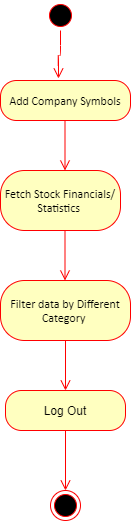

The diagram above was exported from draw.io. Its source (the exported page's mxGraphModel, read from the mxfile embedded in the PNG):
<mxGraphModel dx="868" dy="403" grid="1" gridSize="10" guides="1" tooltips="1" connect="1" arrows="1" fold="1" page="1" pageScale="1" pageWidth="850" pageHeight="1100" math="0" shadow="0">
  <root>
    <mxCell id="0" />
    <mxCell id="1" parent="0" />
    <mxCell id="j_2qWwwNfqKQXrjGLYTP-1" value="" style="ellipse;html=1;shape=startState;fillColor=#000000;strokeColor=#ff0000;" parent="1" vertex="1">
      <mxGeometry x="415" y="410" width="30" height="30" as="geometry" />
    </mxCell>
    <mxCell id="j_2qWwwNfqKQXrjGLYTP-2" value="" style="edgeStyle=orthogonalEdgeStyle;html=1;verticalAlign=bottom;endArrow=open;endSize=8;strokeColor=#ff0000;entryX=0.446;entryY=-0.05;entryDx=0;entryDy=0;entryPerimeter=0;" parent="1" source="j_2qWwwNfqKQXrjGLYTP-1" edge="1" target="j_2qWwwNfqKQXrjGLYTP-33">
      <mxGeometry relative="1" as="geometry">
        <mxPoint x="430" y="560" as="targetPoint" />
      </mxGeometry>
    </mxCell>
    <mxCell id="j_2qWwwNfqKQXrjGLYTP-33" value="&lt;font face=&quot;calibri, sans-serif&quot;&gt;Add Company Symbols&lt;/font&gt;" style="rounded=1;whiteSpace=wrap;html=1;arcSize=40;fontColor=#000000;fillColor=#ffffc0;strokeColor=#ff0000;" parent="1" vertex="1">
      <mxGeometry x="370" y="490" width="130" height="40" as="geometry" />
    </mxCell>
    <mxCell id="j_2qWwwNfqKQXrjGLYTP-35" value="&lt;font face=&quot;calibri, sans-serif&quot;&gt;Fetch Stock Financials/&lt;br&gt;Statistics&amp;nbsp;&lt;/font&gt;" style="rounded=1;whiteSpace=wrap;html=1;arcSize=40;fontColor=#000000;fillColor=#ffffc0;strokeColor=#ff0000;" parent="1" vertex="1">
      <mxGeometry x="370" y="580" width="120" height="60" as="geometry" />
    </mxCell>
    <mxCell id="j_2qWwwNfqKQXrjGLYTP-44" value="&lt;font face=&quot;calibri, sans-serif&quot;&gt;Filter data by Different&lt;br&gt;Category&amp;nbsp;&lt;/font&gt;" style="rounded=1;whiteSpace=wrap;html=1;arcSize=40;fontColor=#000000;fillColor=#ffffc0;strokeColor=#ff0000;" parent="1" vertex="1">
      <mxGeometry x="370" y="690" width="130" height="60" as="geometry" />
    </mxCell>
    <mxCell id="j_2qWwwNfqKQXrjGLYTP-45" value="" style="edgeStyle=orthogonalEdgeStyle;html=1;verticalAlign=bottom;endArrow=open;endSize=8;strokeColor=#ff0000;entryX=0.5;entryY=0;entryDx=0;entryDy=0;" parent="1" source="j_2qWwwNfqKQXrjGLYTP-44" target="j_2qWwwNfqKQXrjGLYTP-68" edge="1">
      <mxGeometry relative="1" as="geometry">
        <mxPoint x="430" y="750" as="targetPoint" />
      </mxGeometry>
    </mxCell>
    <mxCell id="j_2qWwwNfqKQXrjGLYTP-68" value="Log Out" style="rounded=1;whiteSpace=wrap;html=1;arcSize=40;fontColor=#000000;fillColor=#ffffc0;strokeColor=#ff0000;" parent="1" vertex="1">
      <mxGeometry x="375" y="800" width="120" height="40" as="geometry" />
    </mxCell>
    <mxCell id="j_2qWwwNfqKQXrjGLYTP-70" value="" style="ellipse;html=1;shape=endState;fillColor=#000000;strokeColor=#ff0000;" parent="1" vertex="1">
      <mxGeometry x="420" y="900" width="30" height="30" as="geometry" />
    </mxCell>
    <mxCell id="cPg-ZLCvVg01DMcOX703-1" value="" style="edgeStyle=orthogonalEdgeStyle;html=1;verticalAlign=bottom;endArrow=open;endSize=8;strokeColor=#ff0000;exitX=0.5;exitY=1;exitDx=0;exitDy=0;" edge="1" parent="1" source="j_2qWwwNfqKQXrjGLYTP-68" target="j_2qWwwNfqKQXrjGLYTP-70">
      <mxGeometry relative="1" as="geometry">
        <mxPoint x="460" y="1050" as="targetPoint" />
        <mxPoint x="450" y="840" as="sourcePoint" />
      </mxGeometry>
    </mxCell>
    <mxCell id="cPg-ZLCvVg01DMcOX703-3" value="" style="edgeStyle=orthogonalEdgeStyle;html=1;verticalAlign=bottom;endArrow=open;endSize=8;strokeColor=#ff0000;entryX=0.5;entryY=0;entryDx=0;entryDy=0;" edge="1" parent="1">
      <mxGeometry relative="1" as="geometry">
        <mxPoint x="434.5" y="690" as="targetPoint" />
        <mxPoint x="434.5" y="640" as="sourcePoint" />
      </mxGeometry>
    </mxCell>
    <mxCell id="cPg-ZLCvVg01DMcOX703-7" value="" style="edgeStyle=orthogonalEdgeStyle;html=1;verticalAlign=bottom;endArrow=open;endSize=8;strokeColor=#ff0000;entryX=0.5;entryY=0;entryDx=0;entryDy=0;" edge="1" parent="1">
      <mxGeometry relative="1" as="geometry">
        <mxPoint x="434.5" y="580" as="targetPoint" />
        <mxPoint x="434.5" y="530" as="sourcePoint" />
      </mxGeometry>
    </mxCell>
  </root>
</mxGraphModel>